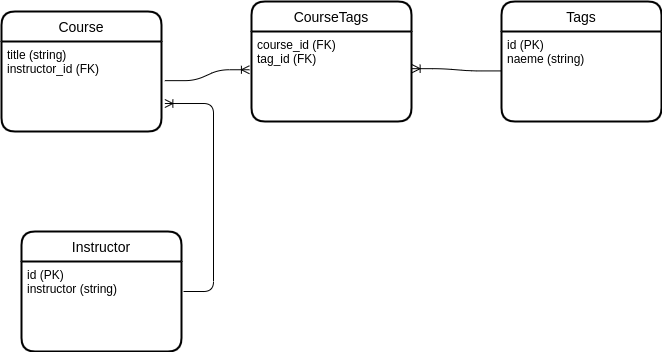

The diagram above was exported from draw.io. Its source (the exported page's mxGraphModel, read from the mxfile embedded in the PNG):
<mxGraphModel dx="771" dy="466" grid="1" gridSize="10" guides="1" tooltips="1" connect="1" arrows="1" fold="1" page="1" pageScale="1" pageWidth="850" pageHeight="1100" math="0" shadow="0">
  <root>
    <mxCell id="0" />
    <mxCell id="1" parent="0" />
    <mxCell id="2OwnCG5uIn43Me3JBAnr-1" value="Course" style="swimlane;childLayout=stackLayout;horizontal=1;startSize=30;horizontalStack=0;rounded=1;fontSize=14;fontStyle=0;strokeWidth=2;resizeParent=0;resizeLast=1;shadow=0;dashed=0;align=center;" vertex="1" parent="1">
      <mxGeometry x="160" y="170" width="160" height="120" as="geometry" />
    </mxCell>
    <mxCell id="2OwnCG5uIn43Me3JBAnr-2" value="title (string)&#10;instructor_id (FK)" style="align=left;strokeColor=none;fillColor=none;spacingLeft=4;fontSize=12;verticalAlign=top;resizable=0;rotatable=0;part=1;" vertex="1" parent="2OwnCG5uIn43Me3JBAnr-1">
      <mxGeometry y="30" width="160" height="90" as="geometry" />
    </mxCell>
    <mxCell id="2OwnCG5uIn43Me3JBAnr-3" value="Tags" style="swimlane;childLayout=stackLayout;horizontal=1;startSize=30;horizontalStack=0;rounded=1;fontSize=14;fontStyle=0;strokeWidth=2;resizeParent=0;resizeLast=1;shadow=0;dashed=0;align=center;" vertex="1" parent="1">
      <mxGeometry x="660" y="160" width="160" height="120" as="geometry" />
    </mxCell>
    <mxCell id="2OwnCG5uIn43Me3JBAnr-5" value="id (PK)&#10;naeme (string)" style="align=left;strokeColor=none;fillColor=none;spacingLeft=4;fontSize=12;verticalAlign=top;resizable=0;rotatable=0;part=1;" vertex="1" parent="2OwnCG5uIn43Me3JBAnr-3">
      <mxGeometry y="30" width="160" height="90" as="geometry" />
    </mxCell>
    <mxCell id="2OwnCG5uIn43Me3JBAnr-6" value="CourseTags" style="swimlane;childLayout=stackLayout;horizontal=1;startSize=30;horizontalStack=0;rounded=1;fontSize=14;fontStyle=0;strokeWidth=2;resizeParent=0;resizeLast=1;shadow=0;dashed=0;align=center;" vertex="1" parent="1">
      <mxGeometry x="410" y="160" width="160" height="120" as="geometry" />
    </mxCell>
    <mxCell id="2OwnCG5uIn43Me3JBAnr-7" value="course_id (FK)&#10;tag_id (FK)" style="align=left;strokeColor=none;fillColor=none;spacingLeft=4;fontSize=12;verticalAlign=top;resizable=0;rotatable=0;part=1;" vertex="1" parent="2OwnCG5uIn43Me3JBAnr-6">
      <mxGeometry y="30" width="160" height="90" as="geometry" />
    </mxCell>
    <mxCell id="2OwnCG5uIn43Me3JBAnr-8" value="" style="edgeStyle=entityRelationEdgeStyle;fontSize=12;html=1;endArrow=ERoneToMany;exitX=1.021;exitY=0.435;exitDx=0;exitDy=0;exitPerimeter=0;entryX=-0.013;entryY=0.425;entryDx=0;entryDy=0;entryPerimeter=0;" edge="1" parent="1" source="2OwnCG5uIn43Me3JBAnr-2" target="2OwnCG5uIn43Me3JBAnr-7">
      <mxGeometry width="100" height="100" relative="1" as="geometry">
        <mxPoint x="290" y="410" as="sourcePoint" />
        <mxPoint x="390" y="310" as="targetPoint" />
      </mxGeometry>
    </mxCell>
    <mxCell id="2OwnCG5uIn43Me3JBAnr-9" value="" style="edgeStyle=entityRelationEdgeStyle;fontSize=12;html=1;endArrow=ERoneToMany;entryX=1.004;entryY=0.413;entryDx=0;entryDy=0;entryPerimeter=0;exitX=-0.003;exitY=0.438;exitDx=0;exitDy=0;exitPerimeter=0;" edge="1" parent="1" source="2OwnCG5uIn43Me3JBAnr-5" target="2OwnCG5uIn43Me3JBAnr-7">
      <mxGeometry width="100" height="100" relative="1" as="geometry">
        <mxPoint x="450" y="410" as="sourcePoint" />
        <mxPoint x="550" y="310" as="targetPoint" />
      </mxGeometry>
    </mxCell>
    <mxCell id="2OwnCG5uIn43Me3JBAnr-10" value="Instructor" style="swimlane;childLayout=stackLayout;horizontal=1;startSize=30;horizontalStack=0;rounded=1;fontSize=14;fontStyle=0;strokeWidth=2;resizeParent=0;resizeLast=1;shadow=0;dashed=0;align=center;" vertex="1" parent="1">
      <mxGeometry x="180" y="390" width="160" height="120" as="geometry" />
    </mxCell>
    <mxCell id="2OwnCG5uIn43Me3JBAnr-12" value="id (PK)&#10;instructor (string)" style="align=left;strokeColor=none;fillColor=none;spacingLeft=4;fontSize=12;verticalAlign=top;resizable=0;rotatable=0;part=1;" vertex="1" parent="2OwnCG5uIn43Me3JBAnr-10">
      <mxGeometry y="30" width="160" height="90" as="geometry" />
    </mxCell>
    <mxCell id="2OwnCG5uIn43Me3JBAnr-13" value="" style="edgeStyle=entityRelationEdgeStyle;fontSize=12;html=1;endArrow=ERoneToMany;entryX=1.021;entryY=0.689;entryDx=0;entryDy=0;entryPerimeter=0;" edge="1" parent="1" target="2OwnCG5uIn43Me3JBAnr-2">
      <mxGeometry width="100" height="100" relative="1" as="geometry">
        <mxPoint x="342" y="450" as="sourcePoint" />
        <mxPoint x="150" y="310" as="targetPoint" />
      </mxGeometry>
    </mxCell>
  </root>
</mxGraphModel>